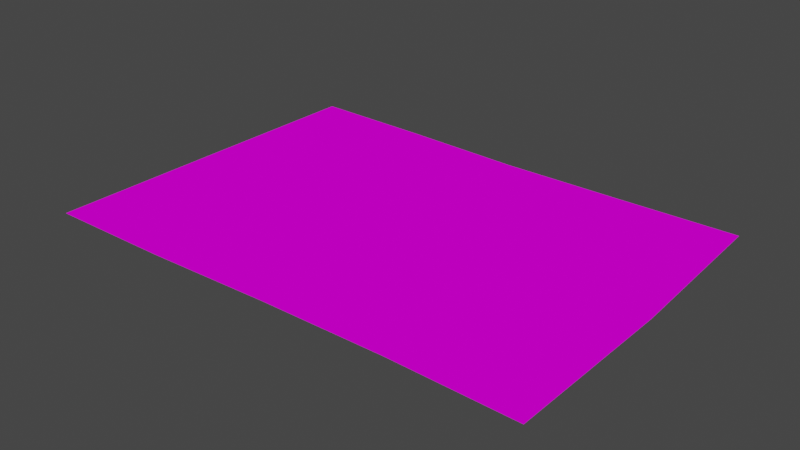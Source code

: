 # Source: Carpet.blend  (saved by Blender 2.93.20; exported with 4.5.12 LTS)
import bpy
from mathutils import Matrix  # noqa: F401  (used for matrix-valued properties, if any)

bpy.ops.wm.read_factory_settings(use_empty=True)
scene = bpy.context.scene
scene.name = 'Scene'

# ---- collections
col_collection = bpy.data.collections.new('Collection'); scene.collection.children.link(col_collection)

# ---- images (referenced by path relative to the original .blend; pixels are not part of the script)
import os
ASSET_DIR = os.environ.get("B2B_ASSET_DIR", "")  # directory of the original .blend (textures are referenced by path, not embedded)
HERE = os.path.dirname(os.path.abspath(__file__))  # packed textures are extracted next to this script under _unpacked/

def load_image(name, relpath, width, height, colorspace="sRGB"):
    """Load a texture the original file referenced (path relative to the .blend, or extracted next to this script)."""
    p = next((c for c in (os.path.join(HERE, relpath), os.path.join(ASSET_DIR, relpath)) if relpath and os.path.exists(c)), "")
    if p:
        img = bpy.data.images.load(p, check_existing=True)
        img.name = name
    else:  # same state as the original file: an image datablock whose file is absent (Cycles renders it pink)
        img = bpy.data.images.new(name, width, height)
        img.source = "FILE"
        img.filepath = "//" + (relpath or name)
    img.colorspace_settings.name = colorspace
    return img
img_carpet = load_image('Carpet', 'Carpet.png', 1024, 1024, 'sRGB')

# ---- materials (node trees are filled in below, after node groups)
mat_carpet = bpy.data.materials.new('Carpet')
mat_carpet.use_transparent_shadow = False

# ---- material node trees
mat_carpet.use_nodes = True; mat_carpet.node_tree.nodes.clear()
_N = mat_carpet.node_tree.nodes; _L = mat_carpet.node_tree.links
n0 = _N.new('ShaderNodeBsdfPrincipled'); n0.name = 'Principled BSDF'; n0.location = (10, 300)
n0.distribution = 'GGX'
n0.subsurface_method = 'BURLEY'
n0.inputs[2].default_value = 1.0
n0.inputs[3].default_value = 1.45
n0.inputs[13].default_value = 0.0
n0.inputs[27].default_value = (0.0, 0.0, 0.0, 1.0)
n0.inputs[28].default_value = 1.0
n1 = _N.new('ShaderNodeOutputMaterial'); n1.name = 'Material Output'; n1.location = (300, 300)
n2 = _N.new('ShaderNodeTexImage'); n2.name = 'Image Texture'; n2.location = (-513, 217)
n2.image = img_carpet
_L.new(n0.outputs[0], n1.inputs[0])
_L.new(n2.outputs[0], n0.inputs[0])
n1.is_active_output = True

# ---- world
world_world = bpy.data.worlds.new('World'); scene.world = world_world
world_world.use_nodes = True; world_world.node_tree.nodes.clear()
_N = world_world.node_tree.nodes; _L = world_world.node_tree.links
n0 = _N.new('ShaderNodeOutputWorld'); n0.name = 'World Output'; n0.location = (300, 300)
n1 = _N.new('ShaderNodeBackground'); n1.name = 'Background'; n1.location = (10, 300)
n1.inputs[0].default_value = (0.05088, 0.05088, 0.05088, 1.0)
_L.new(n1.outputs[0], n0.inputs[0])
n0.is_active_output = True
world_world.color = (0.05088, 0.05088, 0.05088)
world_world.use_sun_shadow = False
world_world.sun_shadow_jitter_overblur = 0.0

# ---- meshes
me_plane = bpy.data.meshes.new('Plane')
me_plane.from_pydata([(2.094, 1.53, 1.265e-06), (-2.174, 1.555, 4.633e-07), (2.149, -1.473, -4.173e-07), (-2.193, -1.534, -1.284e-06), (-0.02517, 1.498, 8.425e-07), (-0.01478, -1.479, -8.348e-07), (2.159, 0.03087, 4.34e-07), (-2.186, 0.02102, -4.048e-07), (-0.01998, 0.04563, 2.42e-08), (1.074, -1.459, -6.148e-07), (1.052, 1.511, 1.056e-06), (1.07, 0.03825, 2.291e-07), (-1.102, 1.537, 6.582e-07), (-1.104, -1.521, -1.068e-06), (-1.103, 0.03333, -1.903e-07)], [], [(14, 7, 3, 13), (11, 8, 5, 9), (10, 4, 8, 11), (12, 1, 7, 14), (0, 10, 11, 6), (6, 11, 9, 2), (4, 12, 14, 8), (8, 14, 13, 5)])
_uv = me_plane.uv_layers.new(name='UVMap')
_uv.uv.foreach_set('vector', [0.3625, 0.7499, 0.3582, 0.9983, 0.00168, 0.9978, 0.006006, 0.748, 0.3665, 0.2516, 0.3667, 0.5015, 0.0171, 0.4983, 0.02306, 0.2486, 0.7042, 0.2576, 0.6998, 0.5046, 0.3667, 0.5015, 0.3665, 0.2516, 0.7073, 0.7518, 0.71, 0.9976, 0.3582, 0.9983, 0.3625, 0.7499, 0.71, 0.01871, 0.7042, 0.2576, 0.3665, 0.2516, 0.3662, 0.00168, 0.3662, 0.00168, 0.3665, 0.2516, 0.02306, 0.2486, 0.02122, 0.0022, 0.6998, 0.5046, 0.7073, 0.7518, 0.3625, 0.7499, 0.3667, 0.5015, 0.3667, 0.5015, 0.3625, 0.7499, 0.006006, 0.748, 0.0171, 0.4983])
me_plane.materials.append(mat_carpet)
me_plane.use_remesh_fix_poles = True
me_plane.use_remesh_preserve_attributes = False
me_plane.update()

# ---- objects
ob_empty = bpy.data.objects.new('Empty', None)
ob_plane = bpy.data.objects.new('Plane', me_plane)

# ---- transforms, parenting, visibility, modifiers, constraints
ob_empty.location = (0.0, 0.0, 0.0)
ob_empty.rotation_euler = (1.571, -0.0, -1.571)
ob_empty.empty_display_type = 'IMAGE'
ob_empty.empty_display_size = 5.0
ob_plane.location = (0.0, 0.0, 0.0)

# ---- collection membership
col_collection.objects.link(ob_empty)
col_collection.objects.link(ob_plane)

# ---- scene / render settings (as saved in the file)
scene.frame_start = 1; scene.frame_end = 250; scene.frame_set(1)
scene.render.engine = 'BLENDER_EEVEE_NEXT'
scene.cycles.use_denoising = False
scene.cycles.samples = 128
scene.cycles.sampling_pattern = 'TABULATED_SOBOL'
scene.cycles.use_adaptive_sampling = False
scene.cycles.use_light_tree = False
scene.view_settings.view_transform = 'Filmic'
bpy.context.view_layer.update()

# ---- added for rendering (the .blend has no active camera and no usable light): camera, sun
cam_auto = bpy.data.cameras.new('AutoCamera')
cam_auto.lens = 50.0
cam_auto.sensor_width = 36.0
cam_auto.clip_end = 1000.0
ob_auto_camera = bpy.data.objects.new('AutoCamera', cam_auto)
scene.collection.objects.link(ob_auto_camera)
ob_auto_camera.location = (4.92095, -5.91454, 3.95011)
ob_auto_camera.rotation_euler = (1.09748, -7.21219e-08, 0.694738)
scene.camera = ob_auto_camera
light_auto_sun = bpy.data.lights.new('AutoSun', 'SUN')
light_auto_sun.energy = 3.0
light_auto_sun.angle = 0.0523599
ob_auto_sun = bpy.data.objects.new('AutoSun', light_auto_sun)
scene.collection.objects.link(ob_auto_sun)
ob_auto_sun.rotation_euler = (0.872665, 0.174533, 0.523599)
bpy.context.view_layer.update()
